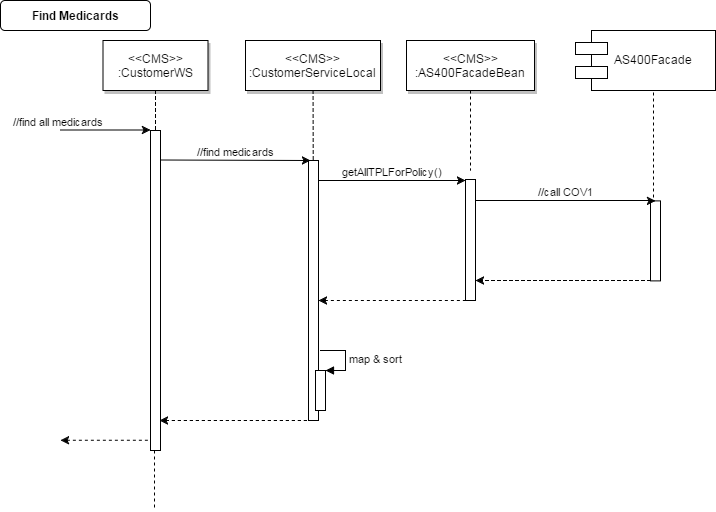

The diagram above was exported from draw.io. Its source (the exported page's mxGraphModel, read from the mxfile embedded in the PNG):
<mxGraphModel dx="1069" dy="728" grid="1" gridSize="10" guides="1" tooltips="1" connect="1" arrows="1" fold="1" page="0" pageScale="1.5" pageWidth="826" pageHeight="1169" background="#ffffff" math="0" shadow="0">
  <root>
    <mxCell id="0" style=";html=1;" />
    <mxCell id="1" style=";html=1;" parent="0" />
    <mxCell id="2" value="" style="fillColor=#FFFFFF;strokeColor=#000000;html=1;" parent="1" vertex="1">
      <mxGeometry x="200" y="150" width="10" height="320" as="geometry" />
    </mxCell>
    <mxCell id="3" value="//find all medicards" style="edgeStyle=none;verticalLabelPosition=top;verticalAlign=bottom;labelPosition=left;align=right;html=1;" parent="1" edge="1">
      <mxGeometry x="110" y="49.5" width="100" height="100" as="geometry">
        <mxPoint x="110" y="149.5" as="sourcePoint" />
        <mxPoint x="200" y="149.5" as="targetPoint" />
      </mxGeometry>
    </mxCell>
    <mxCell id="4" value="&amp;lt;&amp;lt;CMS&lt;span&gt;&amp;gt;&amp;gt;&lt;/span&gt;&lt;div&gt;:CustomerWS&lt;/div&gt;" style="shadow=1;fillColor=#FFFFFF;strokeColor=#000000;html=1;" parent="1" vertex="1">
      <mxGeometry x="152.5" y="60" width="105" height="50" as="geometry" />
    </mxCell>
    <mxCell id="6" value="" style="fillColor=#FFFFFF;strokeColor=#000000;html=1;" parent="1" vertex="1">
      <mxGeometry x="358" y="180" width="10" height="260" as="geometry" />
    </mxCell>
    <mxCell id="7" value="&amp;lt;&amp;lt;CMS&amp;gt;&amp;gt;&lt;br&gt;:CustomerServiceLocal" style="shadow=1;fillColor=#FFFFFF;strokeColor=#000000;html=1;" parent="1" vertex="1">
      <mxGeometry x="295" y="60" width="135" height="50" as="geometry" />
    </mxCell>
    <mxCell id="8" value="" style="edgeStyle=none;endArrow=none;dashed=1;html=1;" parent="1" source="7" target="6" edge="1">
      <mxGeometry x="272.3350694444445" y="165" width="100" height="100" as="geometry">
        <mxPoint x="347.2588734567901" y="110" as="sourcePoint" />
        <mxPoint x="347.5761959876544" y="165" as="targetPoint" />
      </mxGeometry>
    </mxCell>
    <mxCell id="9" value="//find medicards" style="edgeStyle=none;verticalLabelPosition=top;verticalAlign=bottom;html=1;" parent="1" edge="1">
      <mxGeometry x="220" y="92" width="100" height="100" as="geometry">
        <mxPoint x="210" y="179.5" as="sourcePoint" />
        <mxPoint x="360" y="180" as="targetPoint" />
      </mxGeometry>
    </mxCell>
    <mxCell id="11" value="" style="edgeStyle=none;verticalLabelPosition=top;verticalAlign=bottom;endArrow=none;startArrow=classic;dashed=1;html=1;entryX=0.25;entryY=1;" parent="1" edge="1" target="6">
      <mxGeometry x="220" y="242.25887345679013" width="100" height="100" as="geometry">
        <mxPoint x="209" y="440" as="sourcePoint" />
        <mxPoint x="350" y="390" as="targetPoint" />
        <Array as="points">
          <mxPoint x="300" y="440" />
        </Array>
      </mxGeometry>
    </mxCell>
    <mxCell id="12" value="" style="edgeStyle=none;verticalLabelPosition=top;verticalAlign=bottom;labelPosition=left;align=right;endArrow=none;startArrow=classic;dashed=1;html=1;" parent="1" edge="1">
      <mxGeometry x="110" y="359.7588734567901" width="100" height="100" as="geometry">
        <mxPoint x="110" y="459.7588734567901" as="sourcePoint" />
        <mxPoint x="200" y="459.7588734567901" as="targetPoint" />
      </mxGeometry>
    </mxCell>
    <mxCell id="17" value="" style="fillColor=#FFFFFF;strokeColor=#000000;html=1;" parent="1" vertex="1">
      <mxGeometry x="515" y="199" width="10" height="121" as="geometry" />
    </mxCell>
    <mxCell id="19" value="getAllTPLForPolicy()" style="edgeStyle=elbowEdgeStyle;elbow=vertical;verticalLabelPosition=top;verticalAlign=bottom;html=1;" parent="1" source="6" target="17" edge="1">
      <mxGeometry x="350" y="290" width="100" height="100" as="geometry">
        <mxPoint x="350" y="390" as="sourcePoint" />
        <mxPoint x="450" y="290" as="targetPoint" />
        <Array as="points">
          <mxPoint x="430" y="200" />
        </Array>
      </mxGeometry>
    </mxCell>
    <mxCell id="21" value="" style="fillColor=#FFFFFF;strokeColor=#000000;html=1;" parent="1" vertex="1">
      <mxGeometry x="700" y="220.3942901234568" width="10" height="80" as="geometry" />
    </mxCell>
    <mxCell id="22" value="&amp;lt;&amp;lt;CMS&amp;gt;&amp;gt;&lt;br&gt;:AS400FacadeBean" style="shadow=1;fillColor=#FFFFFF;strokeColor=#000000;html=1;" parent="1" vertex="1">
      <mxGeometry x="456" y="60" width="128" height="50" as="geometry" />
    </mxCell>
    <mxCell id="23" value="" style="edgeStyle=none;endArrow=none;dashed=1;html=1;" parent="1" source="22" edge="1">
      <mxGeometry x="614.4878472222224" y="174.99999999999997" width="100" height="100" as="geometry">
        <mxPoint x="674.6527777777778" y="110" as="sourcePoint" />
        <mxPoint x="520" y="190" as="targetPoint" />
      </mxGeometry>
    </mxCell>
    <mxCell id="25" value="" style="edgeStyle=none;endArrow=none;dashed=1;html=1;" parent="1" edge="1">
      <mxGeometry x="727.3350694444446" y="165" width="100" height="100" as="geometry">
        <mxPoint x="703" y="100" as="sourcePoint" />
        <mxPoint x="703" y="220" as="targetPoint" />
      </mxGeometry>
    </mxCell>
    <mxCell id="27" value="//call COV1" style="edgeStyle=elbowEdgeStyle;elbow=vertical;verticalLabelPosition=top;verticalAlign=bottom;html=1;" parent="1" source="17" target="21" edge="1">
      <mxGeometry x="540" y="270" width="100" height="100" as="geometry">
        <mxPoint x="540" y="370" as="sourcePoint" />
        <mxPoint x="640" y="270" as="targetPoint" />
        <Array as="points">
          <mxPoint x="650" y="220" />
          <mxPoint x="590" y="270" />
        </Array>
      </mxGeometry>
    </mxCell>
    <mxCell id="28" value="" style="edgeStyle=elbowEdgeStyle;elbow=vertical;dashed=1;verticalLabelPosition=bottom;verticalAlign=top;html=1;" parent="1" source="21" target="17" edge="1">
      <mxGeometry x="550" y="280" width="100" height="100" as="geometry">
        <mxPoint x="529.7839506172838" y="280" as="sourcePoint" />
        <mxPoint x="680" y="280" as="targetPoint" />
        <Array as="points">
          <mxPoint x="610" y="300" />
          <mxPoint x="620" y="300" />
        </Array>
      </mxGeometry>
    </mxCell>
    <mxCell id="33" value="" style="edgeStyle=elbowEdgeStyle;elbow=horizontal;endArrow=none;dashed=1;html=1;" parent="1" source="4" target="2" edge="1">
      <mxGeometry x="230.00000000000003" y="310" width="100" height="100" as="geometry">
        <mxPoint x="230.00000000000003" y="410" as="sourcePoint" />
        <mxPoint x="330" y="310" as="targetPoint" />
      </mxGeometry>
    </mxCell>
    <mxCell id="44" value="" style="edgeStyle=none;dashed=1;endArrow=none;html=1;" parent="1" edge="1">
      <mxGeometry x="64" y="380" width="100" height="100" as="geometry">
        <mxPoint x="204" y="470" as="sourcePoint" />
        <mxPoint x="204" y="530" as="targetPoint" />
      </mxGeometry>
    </mxCell>
    <mxCell id="71" value="Find&amp;nbsp;&lt;span&gt;Medicards&lt;/span&gt;" style="rounded=1;fontStyle=1;fillColor=#FFFFFF;strokeColor=#000000;html=1;" parent="1" vertex="1">
      <mxGeometry x="50" y="20" width="150" height="30" as="geometry" />
    </mxCell>
    <mxCell id="91" value="AS400Facade" style="shape=component;align=left;spacingLeft=36;" vertex="1" parent="1">
      <mxGeometry x="625" y="50" width="140" height="60" as="geometry" />
    </mxCell>
    <mxCell id="95" value="" style="edgeStyle=none;verticalLabelPosition=top;verticalAlign=bottom;endArrow=none;startArrow=classic;dashed=1;html=1;entryX=0.2;entryY=0.913;entryPerimeter=0;exitX=1.3;exitY=0.838;exitPerimeter=0;" edge="1" parent="1">
      <mxGeometry x="375" y="236.25887345679013" width="100" height="100" as="geometry">
        <mxPoint x="368" y="320" as="sourcePoint" />
        <mxPoint x="515" y="320" as="targetPoint" />
      </mxGeometry>
    </mxCell>
    <mxCell id="96" value="" style="html=1;points=[];perimeter=orthogonalPerimeter;" vertex="1" parent="1">
      <mxGeometry x="365" y="390" width="10" height="40" as="geometry" />
    </mxCell>
    <mxCell id="97" value="map &amp;amp; sort" style="edgeStyle=orthogonalEdgeStyle;html=1;align=left;spacingLeft=2;endArrow=block;rounded=0;entryX=1;entryY=0;" edge="1" target="96" parent="1">
      <mxGeometry relative="1" as="geometry">
        <mxPoint x="370" y="370" as="sourcePoint" />
        <Array as="points">
          <mxPoint x="395" y="370" />
        </Array>
      </mxGeometry>
    </mxCell>
  </root>
</mxGraphModel>